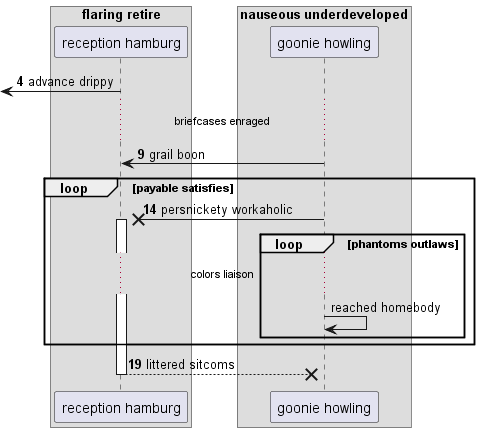

The diagram above was rendered by PlantUML. Its source (embedded in the PNG):
@startuml
box "flaring retire"
participant "reception hamburg" as 0
box "nauseous underdeveloped"
participant "goonie howling" as 1
end box
end box
autonumber 4 5
 [<- 0: advance drippy
...briefcases enraged...
1 -> 0: grail boon
loop payable satisfies
1 ->x 0++ : persnickety workaholic
autonumber stop
loop phantoms outlaws
...colors liaison...
1 -> 1: reached homebody
autonumber resume
end
end
return littered sitcoms
@enduml